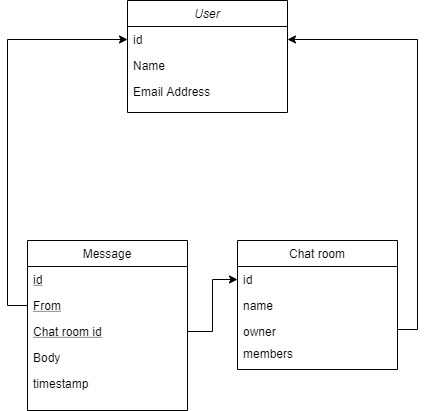

The diagram above was exported from draw.io. Its source (the exported page's mxGraphModel, read from the mxfile embedded in the PNG):
<mxGraphModel dx="1422" dy="713" grid="0" gridSize="10" guides="1" tooltips="1" connect="1" arrows="1" fold="1" page="1" pageScale="1" pageWidth="827" pageHeight="1169" math="0" shadow="0">
  <root>
    <mxCell id="WIyWlLk6GJQsqaUBKTNV-0" />
    <mxCell id="WIyWlLk6GJQsqaUBKTNV-1" parent="WIyWlLk6GJQsqaUBKTNV-0" />
    <mxCell id="zkfFHV4jXpPFQw0GAbJ--0" value="User" style="swimlane;fontStyle=2;align=center;verticalAlign=top;childLayout=stackLayout;horizontal=1;startSize=26;horizontalStack=0;resizeParent=1;resizeLast=0;collapsible=1;marginBottom=0;rounded=0;shadow=0;strokeWidth=1;" parent="WIyWlLk6GJQsqaUBKTNV-1" vertex="1">
      <mxGeometry x="220" y="120" width="160" height="112" as="geometry">
        <mxRectangle x="230" y="140" width="160" height="26" as="alternateBounds" />
      </mxGeometry>
    </mxCell>
    <mxCell id="Kx_xIm5m7gms1NrxNKMQ-8" value="id&#10;" style="text;align=left;verticalAlign=top;spacingLeft=4;spacingRight=4;overflow=hidden;rotatable=0;points=[[0,0.5],[1,0.5]];portConstraint=eastwest;" parent="zkfFHV4jXpPFQw0GAbJ--0" vertex="1">
      <mxGeometry y="26" width="160" height="26" as="geometry" />
    </mxCell>
    <mxCell id="zkfFHV4jXpPFQw0GAbJ--1" value="Name" style="text;align=left;verticalAlign=top;spacingLeft=4;spacingRight=4;overflow=hidden;rotatable=0;points=[[0,0.5],[1,0.5]];portConstraint=eastwest;" parent="zkfFHV4jXpPFQw0GAbJ--0" vertex="1">
      <mxGeometry y="52" width="160" height="26" as="geometry" />
    </mxCell>
    <mxCell id="zkfFHV4jXpPFQw0GAbJ--3" value="Email Address" style="text;align=left;verticalAlign=top;spacingLeft=4;spacingRight=4;overflow=hidden;rotatable=0;points=[[0,0.5],[1,0.5]];portConstraint=eastwest;rounded=0;shadow=0;html=0;" parent="zkfFHV4jXpPFQw0GAbJ--0" vertex="1">
      <mxGeometry y="78" width="160" height="26" as="geometry" />
    </mxCell>
    <mxCell id="zkfFHV4jXpPFQw0GAbJ--6" value="Message" style="swimlane;fontStyle=0;align=center;verticalAlign=top;childLayout=stackLayout;horizontal=1;startSize=26;horizontalStack=0;resizeParent=1;resizeLast=0;collapsible=1;marginBottom=0;rounded=0;shadow=0;strokeWidth=1;" parent="WIyWlLk6GJQsqaUBKTNV-1" vertex="1">
      <mxGeometry x="120" y="360" width="160" height="170" as="geometry">
        <mxRectangle x="130" y="380" width="160" height="26" as="alternateBounds" />
      </mxGeometry>
    </mxCell>
    <mxCell id="Kx_xIm5m7gms1NrxNKMQ-12" value="id" style="text;align=left;verticalAlign=top;spacingLeft=4;spacingRight=4;overflow=hidden;rotatable=0;points=[[0,0.5],[1,0.5]];portConstraint=eastwest;rounded=0;shadow=0;html=0;fontStyle=4" parent="zkfFHV4jXpPFQw0GAbJ--6" vertex="1">
      <mxGeometry y="26" width="160" height="26" as="geometry" />
    </mxCell>
    <mxCell id="Kx_xIm5m7gms1NrxNKMQ-0" value="From" style="text;align=left;verticalAlign=top;spacingLeft=4;spacingRight=4;overflow=hidden;rotatable=0;points=[[0,0.5],[1,0.5]];portConstraint=eastwest;rounded=0;shadow=0;html=0;fontStyle=4" parent="zkfFHV4jXpPFQw0GAbJ--6" vertex="1">
      <mxGeometry y="52" width="160" height="26" as="geometry" />
    </mxCell>
    <mxCell id="Kx_xIm5m7gms1NrxNKMQ-10" value="Chat room id" style="text;align=left;verticalAlign=top;spacingLeft=4;spacingRight=4;overflow=hidden;rotatable=0;points=[[0,0.5],[1,0.5]];portConstraint=eastwest;fontStyle=4" parent="zkfFHV4jXpPFQw0GAbJ--6" vertex="1">
      <mxGeometry y="78" width="160" height="26" as="geometry" />
    </mxCell>
    <mxCell id="zkfFHV4jXpPFQw0GAbJ--7" value="Body" style="text;align=left;verticalAlign=top;spacingLeft=4;spacingRight=4;overflow=hidden;rotatable=0;points=[[0,0.5],[1,0.5]];portConstraint=eastwest;" parent="zkfFHV4jXpPFQw0GAbJ--6" vertex="1">
      <mxGeometry y="104" width="160" height="26" as="geometry" />
    </mxCell>
    <mxCell id="Kx_xIm5m7gms1NrxNKMQ-22" value="timestamp" style="text;align=left;verticalAlign=top;spacingLeft=4;spacingRight=4;overflow=hidden;rotatable=0;points=[[0,0.5],[1,0.5]];portConstraint=eastwest;" parent="zkfFHV4jXpPFQw0GAbJ--6" vertex="1">
      <mxGeometry y="130" width="160" height="26" as="geometry" />
    </mxCell>
    <mxCell id="zkfFHV4jXpPFQw0GAbJ--13" value="Chat room" style="swimlane;fontStyle=0;align=center;verticalAlign=top;childLayout=stackLayout;horizontal=1;startSize=26;horizontalStack=0;resizeParent=1;resizeLast=0;collapsible=1;marginBottom=0;rounded=0;shadow=0;strokeWidth=1;" parent="WIyWlLk6GJQsqaUBKTNV-1" vertex="1">
      <mxGeometry x="330" y="360" width="160" height="129" as="geometry">
        <mxRectangle x="340" y="380" width="170" height="26" as="alternateBounds" />
      </mxGeometry>
    </mxCell>
    <mxCell id="zkfFHV4jXpPFQw0GAbJ--14" value="id" style="text;align=left;verticalAlign=top;spacingLeft=4;spacingRight=4;overflow=hidden;rotatable=0;points=[[0,0.5],[1,0.5]];portConstraint=eastwest;" parent="zkfFHV4jXpPFQw0GAbJ--13" vertex="1">
      <mxGeometry y="26" width="160" height="26" as="geometry" />
    </mxCell>
    <mxCell id="Kx_xIm5m7gms1NrxNKMQ-14" value="name" style="text;align=left;verticalAlign=top;spacingLeft=4;spacingRight=4;overflow=hidden;rotatable=0;points=[[0,0.5],[1,0.5]];portConstraint=eastwest;" parent="zkfFHV4jXpPFQw0GAbJ--13" vertex="1">
      <mxGeometry y="52" width="160" height="26" as="geometry" />
    </mxCell>
    <mxCell id="Kx_xIm5m7gms1NrxNKMQ-15" value="owner" style="text;align=left;verticalAlign=top;spacingLeft=4;spacingRight=4;overflow=hidden;rotatable=0;points=[[0,0.5],[1,0.5]];portConstraint=eastwest;" parent="zkfFHV4jXpPFQw0GAbJ--13" vertex="1">
      <mxGeometry y="78" width="160" height="22" as="geometry" />
    </mxCell>
    <mxCell id="Kx_xIm5m7gms1NrxNKMQ-21" value="members" style="text;align=left;verticalAlign=top;spacingLeft=4;spacingRight=4;overflow=hidden;rotatable=0;points=[[0,0.5],[1,0.5]];portConstraint=eastwest;" parent="zkfFHV4jXpPFQw0GAbJ--13" vertex="1">
      <mxGeometry y="100" width="160" height="26" as="geometry" />
    </mxCell>
    <mxCell id="Kx_xIm5m7gms1NrxNKMQ-9" style="edgeStyle=orthogonalEdgeStyle;rounded=0;orthogonalLoop=1;jettySize=auto;html=1;exitX=0;exitY=0.5;exitDx=0;exitDy=0;entryX=0;entryY=0.5;entryDx=0;entryDy=0;" parent="WIyWlLk6GJQsqaUBKTNV-1" source="Kx_xIm5m7gms1NrxNKMQ-0" target="Kx_xIm5m7gms1NrxNKMQ-8" edge="1">
      <mxGeometry relative="1" as="geometry" />
    </mxCell>
    <mxCell id="Kx_xIm5m7gms1NrxNKMQ-13" style="edgeStyle=orthogonalEdgeStyle;rounded=0;orthogonalLoop=1;jettySize=auto;html=1;exitX=1;exitY=0.5;exitDx=0;exitDy=0;entryX=0;entryY=0.5;entryDx=0;entryDy=0;" parent="WIyWlLk6GJQsqaUBKTNV-1" source="Kx_xIm5m7gms1NrxNKMQ-10" target="zkfFHV4jXpPFQw0GAbJ--14" edge="1">
      <mxGeometry relative="1" as="geometry" />
    </mxCell>
    <mxCell id="Kx_xIm5m7gms1NrxNKMQ-16" style="edgeStyle=orthogonalEdgeStyle;rounded=0;orthogonalLoop=1;jettySize=auto;html=1;exitX=1;exitY=0.5;exitDx=0;exitDy=0;" parent="WIyWlLk6GJQsqaUBKTNV-1" source="Kx_xIm5m7gms1NrxNKMQ-15" target="Kx_xIm5m7gms1NrxNKMQ-8" edge="1">
      <mxGeometry relative="1" as="geometry" />
    </mxCell>
  </root>
</mxGraphModel>